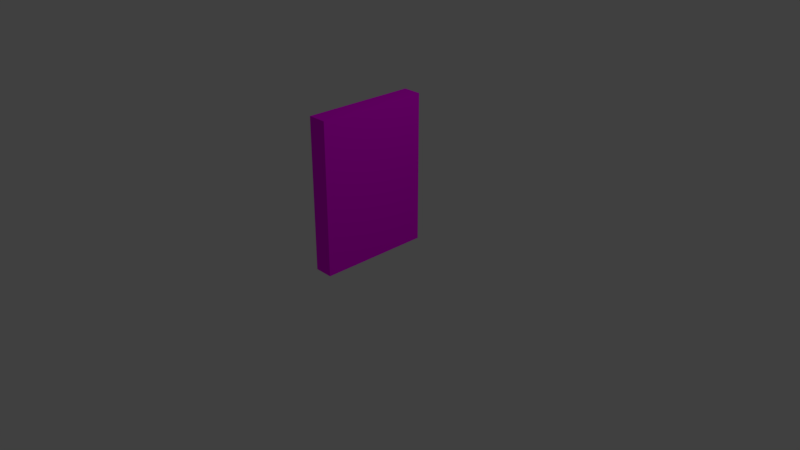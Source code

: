 # Source: blueJemPic.blend  (saved by Blender 2.79.0; exported with 4.5.12 LTS)
import bpy
from mathutils import Matrix  # noqa: F401  (used for matrix-valued properties, if any)

bpy.ops.wm.read_factory_settings(use_empty=True)
scene = bpy.context.scene
scene.name = 'Scene'

# ---- collections
col_collection_1 = bpy.data.collections.new('Collection 1'); scene.collection.children.link(col_collection_1)

# ---- images (referenced by path relative to the original .blend; pixels are not part of the script)
import os
ASSET_DIR = os.environ.get("B2B_ASSET_DIR", "")  # directory of the original .blend (textures are referenced by path, not embedded)
HERE = os.path.dirname(os.path.abspath(__file__))  # packed textures are extracted next to this script under _unpacked/

def load_image(name, relpath, width, height, colorspace="sRGB"):
    """Load a texture the original file referenced (path relative to the .blend, or extracted next to this script)."""
    p = next((c for c in (os.path.join(HERE, relpath), os.path.join(ASSET_DIR, relpath)) if relpath and os.path.exists(c)), "")
    if p:
        img = bpy.data.images.load(p, check_existing=True)
        img.name = name
    else:  # same state as the original file: an image datablock whose file is absent (Cycles renders it pink)
        img = bpy.data.images.new(name, width, height)
        img.source = "FILE"
        img.filepath = "//" + (relpath or name)
    img.colorspace_settings.name = colorspace
    return img
img_bluegems_jpg = load_image('blueGems.jpg', 'blueGems.jpg', 1024, 1024, 'sRGB')

# ---- materials (node trees are filled in below, after node groups)
mat_material = bpy.data.materials.new('Material')
mat_material.alpha_threshold = 0.0
mat_material.roughness = 0.5
mat_material.line_color = (0.0, 0.0, 0.0, 1.0)

# ---- material node trees
mat_material.use_nodes = True; mat_material.node_tree.nodes.clear()
_N = mat_material.node_tree.nodes; _L = mat_material.node_tree.links
n0 = _N.new('ShaderNodeOutputMaterial'); n0.name = 'Material Output'; n0.location = (300, 300)
n1 = _N.new('ShaderNodeBsdfDiffuse'); n1.name = 'Diffuse BSDF'; n1.location = (10, 300)
n2 = _N.new('ShaderNodeTexImage'); n2.name = 'Image Texture'; n2.location = (-180, 300)
n2.width = 140
n2.image = img_bluegems_jpg
_L.new(n1.outputs[0], n0.inputs[0])
_L.new(n2.outputs[0], n1.inputs[0])
n0.is_active_output = True

# ---- world
world_world = bpy.data.worlds.new('World'); scene.world = world_world
world_world.color = (0.05088, 0.05088, 0.05088)
world_world.use_sun_shadow = False
world_world.sun_shadow_jitter_overblur = 0.0
world_world.cycles.sampling_method = 'MANUAL'

# ---- cameras
cam_camera = bpy.data.cameras.new('Camera')
cam_camera.clip_end = 100.0
cam_camera.lens = 35.0
cam_camera.sensor_width = 32.0
cam_camera.sensor_height = 18.0
cam_camera.ortho_scale = 7.314
cam_camera.dof.focus_distance = 0.0

# ---- lights
light_lamp = bpy.data.lights.new('Lamp', 'POINT')
light_lamp.transmission_factor = 0.0
light_lamp.cutoff_distance = 30.0
light_lamp.energy = 100.0
light_lamp.shadow_buffer_clip_start = 1.001
light_lamp.shadow_soft_size = 0.1
light_lamp.shadow_maximum_resolution = 0.006
light_lamp.use_absolute_resolution = True

# ---- meshes
me_bluejem = bpy.data.meshes.new('blueJem')
me_bluejem.from_pydata([(1.0, -1.0, 1.0), (1.0, 1.0, 1.0), (-1.0, 1.0, 1.0), (-1.0, -1.0, 1.0), (1.0, -1.0, -1.0), (1.0, 1.0, -1.0), (-1.0, 1.0, -1.0), (-1.0, -1.0, -1.0)], [], [(0, 1, 2, 3), (4, 7, 6, 5), (0, 4, 5, 1), (1, 5, 6, 2), (2, 6, 7, 3), (4, 0, 3, 7)])
_uv = me_bluejem.uv_layers.new(name='UVMap')
_uv.uv.foreach_set('vector', [0.0, 0.0, 1.0, 0.0, 1.0, 1.0, 0.0, 1.0, 0.0, 0.0, 1.0, 0.0, 1.0, 1.0, 0.0, 1.0, 0.0, 0.0, 1.0, 0.0, 1.0, 1.0, 0.0, 1.0, 0.0, 0.0, 1.0, 0.0, 1.0, 1.0, 0.0, 1.0, 0.0, 0.0, 1.0, 0.0, 1.0, 1.0, 0.0, 1.0, 0.0, 0.0, 1.0, 0.0, 1.0, 1.0, 0.0, 1.0])
me_bluejem.materials.append(mat_material)
me_bluejem.use_remesh_preserve_volume = False
me_bluejem.use_remesh_preserve_attributes = False
me_bluejem.use_mirror_vertex_groups = False
me_bluejem.update()

# ---- objects
ob_bluejem = bpy.data.objects.new('blueJem', me_bluejem)
ob_lamp = bpy.data.objects.new('Lamp', light_lamp)
ob_camera = bpy.data.objects.new('Camera', cam_camera)

# ---- transforms, parenting, visibility, modifiers, constraints
ob_bluejem.location = (0.0, 0.0, 1.012)
ob_bluejem.scale = (0.125, 0.75, 1.0)
ob_bluejem.lock_rotations_4d = False
ob_bluejem.empty_display_type = 'ARROWS'
ob_bluejem.lineart.crease_threshold = 0.0
ob_lamp.location = (4.076, 1.005, 5.904)
ob_lamp.rotation_euler = (0.6503, 0.05522, 1.866)
ob_lamp.lock_rotations_4d = False
ob_lamp.empty_display_type = 'ARROWS'
ob_lamp.color = (0.0, 0.0, 0.0, 0.0)
ob_lamp.lineart.crease_threshold = 0.0
ob_camera.location = (7.481, -6.508, 5.344)
ob_camera.rotation_euler = (1.109, 0.0, 0.8149)
ob_camera.lock_rotations_4d = False
ob_camera.empty_display_type = 'ARROWS'
ob_camera.color = (0.0, 0.0, 0.0, 0.0)
ob_camera.display_type = 'WIRE'
ob_camera.lineart.crease_threshold = 0.0

# ---- collection membership
col_collection_1.objects.link(ob_bluejem)
col_collection_1.objects.link(ob_lamp)
col_collection_1.objects.link(ob_camera)

# ---- scene / render settings (as saved in the file)
scene.camera = ob_camera
scene.frame_start = 1; scene.frame_end = 250; scene.frame_set(1)
scene.render.engine = 'CYCLES'
scene.render.resolution_percentage = 50
scene.render.dither_intensity = 0.0
scene.cycles.use_denoising = False
scene.cycles.samples = 128
scene.cycles.sampling_pattern = 'TABULATED_SOBOL'
scene.cycles.use_adaptive_sampling = False
scene.cycles.use_light_tree = False
scene.cycles.blur_glossy = 0.0
scene.cycles.sample_clamp_indirect = 0.0
scene.view_settings.view_transform = 'Standard'
bpy.context.view_layer.update()
